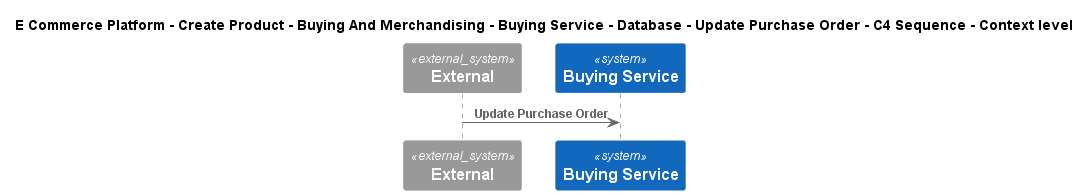

The diagram above was rendered by PlantUML. Its source (embedded in the PNG):
@startuml
!include ..\..\..\..\..\..\..\..\..\.c4s\C4_Sequence.puml
SHOW_FOOT_BOXES()

title E Commerce Platform - Create Product - Buying And Merchandising - Buying Service - Database - Update Purchase Order - C4 Sequence - Context level

System_Ext(C4InterFlow.SoftwareSystems.ExternalSystem, "External", "")
System(ECommercePlatform.CreateProduct.BuyingAndMerchandising.SoftwareSystems.BuyingService, "Buying Service", "")

Rel(C4InterFlow.SoftwareSystems.ExternalSystem, ECommercePlatform.CreateProduct.BuyingAndMerchandising.SoftwareSystems.BuyingService, "Update Purchase Order")


@enduml